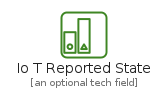

The diagram above was rendered by PlantUML. Its source (embedded in the PNG):
@startuml
' configures the library
!global $INCLUSION_MODE="local"
!global $LIB_BASE_LOCATION="../../.."
' loads the library
!include $LIB_BASE_LOCATION/bootstrap.puml
' loads the aws-20200430 bootstrap
include('aws-20200430/bootstrap')
' loads the IoTReportedState element
include('aws-20200430/Item/InternetOfThings/IoTReportedState')
IoTReportedState('io_t_reported_state', 'Io T Reported State', 'an optional tech field')
@enduml